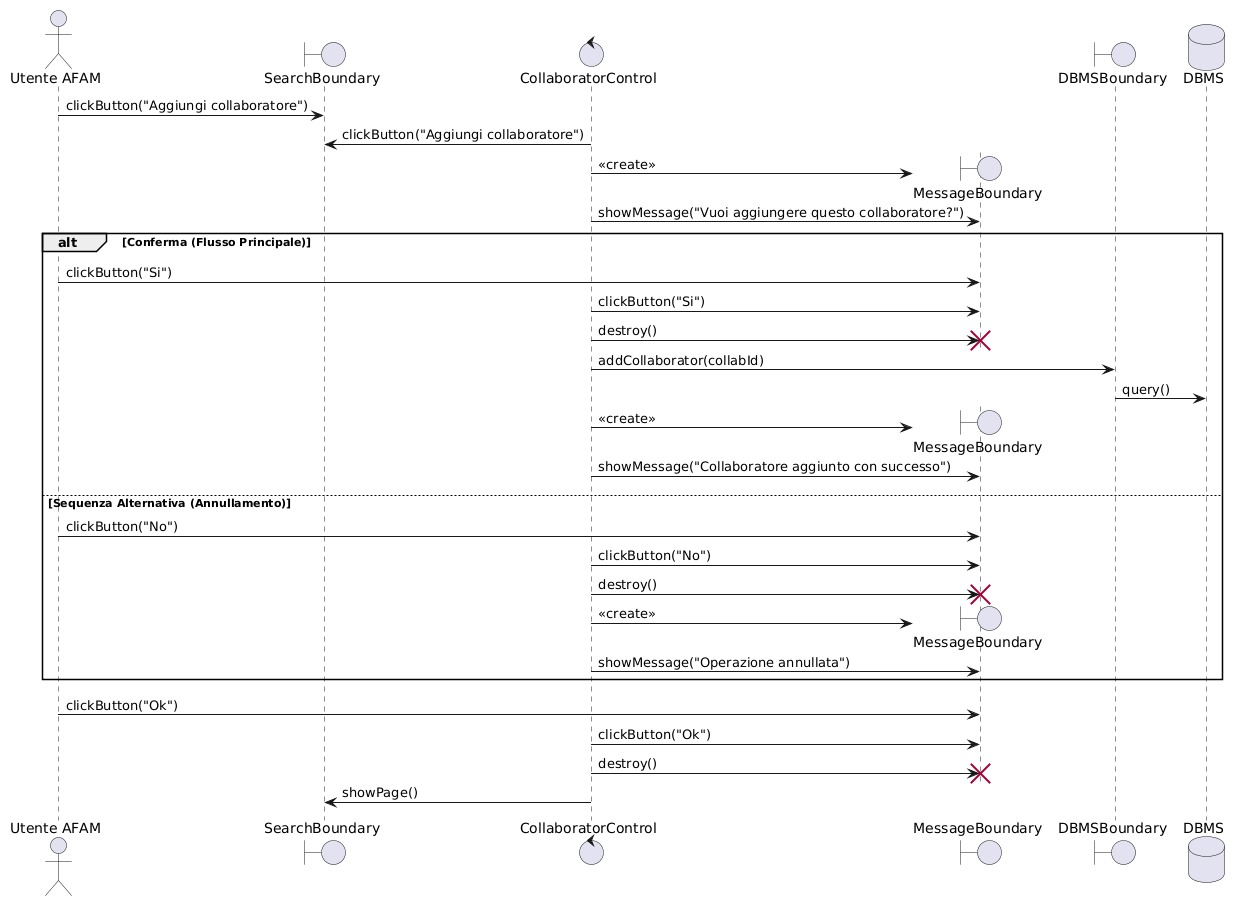

The diagram above was rendered by PlantUML. Its source (embedded in the PNG):
@startuml
!pragma teoz true
<style>
sequenceDiagram {
  participant {
    padding 20
  }
  message {
    MaximumWidth 150
  }
}
</style>

actor "Utente AFAM" as Utente
boundary "SearchBoundary" as SearchB
control "CollaboratorControl" as CollabC
boundary "MessageBoundary" as MsgB
boundary "DBMSBoundary" as DBMSB
database "DBMS" as DB

' =========================================================
' SEQUENZA PRINCIPALE (Trattata sopra, fuori dall'alt)
' =========================================================

' 1. L'utente clicca "Aggiungi collaboratore" dalla lista/ricerca
Utente -> SearchB : clickButton("Aggiungi collaboratore")
CollabC -> SearchB : clickButton("Aggiungi collaboratore")

' 2. Il sistema mostra il pop-up di conferma
CollabC -> MsgB ** : <<create>>
CollabC -> MsgB : showMessage("Vuoi aggiungere questo collaboratore?")

' =========================================================
' BIFORCAZIONE: Conferma vs Sequenza Alternativa
' =========================================================
alt Conferma (Flusso Principale)
    Utente -> MsgB : clickButton("Si")
    CollabC -> MsgB : clickButton("Si")
    
    ' Il Control distrugge il pop-up di conferma
    CollabC -> MsgB !! : destroy()
    
    ' Interrogazione DBMS per l'aggiunta
    CollabC -> DBMSB : addCollaborator(collabId)
    DBMSB -> DB : query()
    
    ' Messaggio di successo
    CollabC -> MsgB ** : <<create>>
    CollabC -> MsgB : showMessage("Collaboratore aggiunto con successo")

else Sequenza Alternativa (Annullamento)
    Utente -> MsgB : clickButton("No")
    CollabC -> MsgB : clickButton("No")
    
    ' Il Control distrugge il pop-up di conferma
    CollabC -> MsgB !! : destroy()
    
    ' Messaggio di scarto/annullamento
    CollabC -> MsgB ** : <<create>>
    CollabC -> MsgB : showMessage("Operazione annullata")
end

' =========================================================
' AZIONI FINALI COMUNI (Salvataggio della Lifeline)
' =========================================================

' L'utente preme "Ok" sul messaggio di esito
Utente -> MsgB : clickButton("Ok")
CollabC -> MsgB : clickButton("Ok")

' Distruzione dell'ultimo pop-up e ricaricamento della pagina
CollabC -> MsgB !! : destroy()
CollabC -> SearchB : showPage()
@enduml